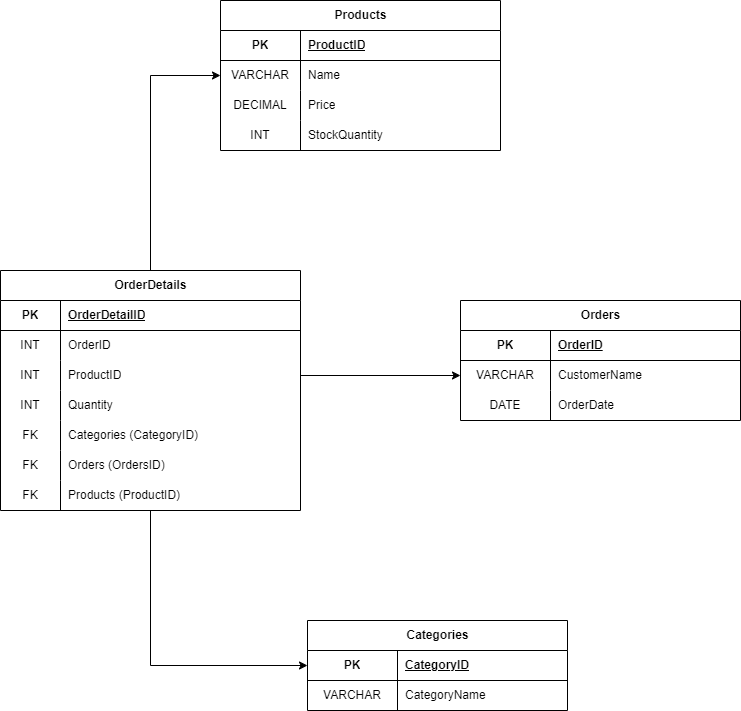

The diagram above was exported from draw.io. Its source (the exported page's mxGraphModel, read from the mxfile embedded in the PNG):
<mxGraphModel dx="2100" dy="1068" grid="1" gridSize="10" guides="1" tooltips="1" connect="1" arrows="1" fold="1" page="1" pageScale="1" pageWidth="827" pageHeight="1169" math="0" shadow="0">
  <root>
    <mxCell id="0" />
    <mxCell id="1" parent="0" />
    <mxCell id="AFbaOXbObRdW0PtrTPHj-27" value="Products" style="shape=table;startSize=30;container=1;collapsible=1;childLayout=tableLayout;fixedRows=1;rowLines=0;fontStyle=1;align=center;resizeLast=1;html=1;" vertex="1" parent="1">
      <mxGeometry x="740" y="240" width="280" height="150" as="geometry" />
    </mxCell>
    <mxCell id="AFbaOXbObRdW0PtrTPHj-28" value="" style="shape=tableRow;horizontal=0;startSize=0;swimlaneHead=0;swimlaneBody=0;fillColor=none;collapsible=0;dropTarget=0;points=[[0,0.5],[1,0.5]];portConstraint=eastwest;top=0;left=0;right=0;bottom=1;" vertex="1" parent="AFbaOXbObRdW0PtrTPHj-27">
      <mxGeometry y="30" width="280" height="30" as="geometry" />
    </mxCell>
    <mxCell id="AFbaOXbObRdW0PtrTPHj-29" value="PK" style="shape=partialRectangle;connectable=0;fillColor=none;top=0;left=0;bottom=0;right=0;fontStyle=1;overflow=hidden;whiteSpace=wrap;html=1;" vertex="1" parent="AFbaOXbObRdW0PtrTPHj-28">
      <mxGeometry width="80" height="30" as="geometry">
        <mxRectangle width="80" height="30" as="alternateBounds" />
      </mxGeometry>
    </mxCell>
    <mxCell id="AFbaOXbObRdW0PtrTPHj-30" value="ProductID" style="shape=partialRectangle;connectable=0;fillColor=none;top=0;left=0;bottom=0;right=0;align=left;spacingLeft=6;fontStyle=5;overflow=hidden;whiteSpace=wrap;html=1;" vertex="1" parent="AFbaOXbObRdW0PtrTPHj-28">
      <mxGeometry x="80" width="200" height="30" as="geometry">
        <mxRectangle width="200" height="30" as="alternateBounds" />
      </mxGeometry>
    </mxCell>
    <mxCell id="AFbaOXbObRdW0PtrTPHj-31" value="" style="shape=tableRow;horizontal=0;startSize=0;swimlaneHead=0;swimlaneBody=0;fillColor=none;collapsible=0;dropTarget=0;points=[[0,0.5],[1,0.5]];portConstraint=eastwest;top=0;left=0;right=0;bottom=0;" vertex="1" parent="AFbaOXbObRdW0PtrTPHj-27">
      <mxGeometry y="60" width="280" height="30" as="geometry" />
    </mxCell>
    <mxCell id="AFbaOXbObRdW0PtrTPHj-32" value="VARCHAR" style="shape=partialRectangle;connectable=0;fillColor=none;top=0;left=0;bottom=0;right=0;editable=1;overflow=hidden;whiteSpace=wrap;html=1;" vertex="1" parent="AFbaOXbObRdW0PtrTPHj-31">
      <mxGeometry width="80" height="30" as="geometry">
        <mxRectangle width="80" height="30" as="alternateBounds" />
      </mxGeometry>
    </mxCell>
    <mxCell id="AFbaOXbObRdW0PtrTPHj-33" value="Name" style="shape=partialRectangle;connectable=0;fillColor=none;top=0;left=0;bottom=0;right=0;align=left;spacingLeft=6;overflow=hidden;whiteSpace=wrap;html=1;" vertex="1" parent="AFbaOXbObRdW0PtrTPHj-31">
      <mxGeometry x="80" width="200" height="30" as="geometry">
        <mxRectangle width="200" height="30" as="alternateBounds" />
      </mxGeometry>
    </mxCell>
    <mxCell id="AFbaOXbObRdW0PtrTPHj-34" value="" style="shape=tableRow;horizontal=0;startSize=0;swimlaneHead=0;swimlaneBody=0;fillColor=none;collapsible=0;dropTarget=0;points=[[0,0.5],[1,0.5]];portConstraint=eastwest;top=0;left=0;right=0;bottom=0;" vertex="1" parent="AFbaOXbObRdW0PtrTPHj-27">
      <mxGeometry y="90" width="280" height="30" as="geometry" />
    </mxCell>
    <mxCell id="AFbaOXbObRdW0PtrTPHj-35" value="DECIMAL" style="shape=partialRectangle;connectable=0;fillColor=none;top=0;left=0;bottom=0;right=0;editable=1;overflow=hidden;whiteSpace=wrap;html=1;" vertex="1" parent="AFbaOXbObRdW0PtrTPHj-34">
      <mxGeometry width="80" height="30" as="geometry">
        <mxRectangle width="80" height="30" as="alternateBounds" />
      </mxGeometry>
    </mxCell>
    <mxCell id="AFbaOXbObRdW0PtrTPHj-36" value="Price" style="shape=partialRectangle;connectable=0;fillColor=none;top=0;left=0;bottom=0;right=0;align=left;spacingLeft=6;overflow=hidden;whiteSpace=wrap;html=1;" vertex="1" parent="AFbaOXbObRdW0PtrTPHj-34">
      <mxGeometry x="80" width="200" height="30" as="geometry">
        <mxRectangle width="200" height="30" as="alternateBounds" />
      </mxGeometry>
    </mxCell>
    <mxCell id="AFbaOXbObRdW0PtrTPHj-37" value="" style="shape=tableRow;horizontal=0;startSize=0;swimlaneHead=0;swimlaneBody=0;fillColor=none;collapsible=0;dropTarget=0;points=[[0,0.5],[1,0.5]];portConstraint=eastwest;top=0;left=0;right=0;bottom=0;" vertex="1" parent="AFbaOXbObRdW0PtrTPHj-27">
      <mxGeometry y="120" width="280" height="30" as="geometry" />
    </mxCell>
    <mxCell id="AFbaOXbObRdW0PtrTPHj-38" value="INT" style="shape=partialRectangle;connectable=0;fillColor=none;top=0;left=0;bottom=0;right=0;editable=1;overflow=hidden;whiteSpace=wrap;html=1;" vertex="1" parent="AFbaOXbObRdW0PtrTPHj-37">
      <mxGeometry width="80" height="30" as="geometry">
        <mxRectangle width="80" height="30" as="alternateBounds" />
      </mxGeometry>
    </mxCell>
    <mxCell id="AFbaOXbObRdW0PtrTPHj-39" value="StockQuantity" style="shape=partialRectangle;connectable=0;fillColor=none;top=0;left=0;bottom=0;right=0;align=left;spacingLeft=6;overflow=hidden;whiteSpace=wrap;html=1;" vertex="1" parent="AFbaOXbObRdW0PtrTPHj-37">
      <mxGeometry x="80" width="200" height="30" as="geometry">
        <mxRectangle width="200" height="30" as="alternateBounds" />
      </mxGeometry>
    </mxCell>
    <mxCell id="AFbaOXbObRdW0PtrTPHj-41" value="Categories" style="shape=table;startSize=30;container=1;collapsible=1;childLayout=tableLayout;fixedRows=1;rowLines=0;fontStyle=1;align=center;resizeLast=1;html=1;" vertex="1" parent="1">
      <mxGeometry x="827" y="860" width="260" height="90" as="geometry" />
    </mxCell>
    <mxCell id="AFbaOXbObRdW0PtrTPHj-42" value="" style="shape=tableRow;horizontal=0;startSize=0;swimlaneHead=0;swimlaneBody=0;fillColor=none;collapsible=0;dropTarget=0;points=[[0,0.5],[1,0.5]];portConstraint=eastwest;top=0;left=0;right=0;bottom=1;" vertex="1" parent="AFbaOXbObRdW0PtrTPHj-41">
      <mxGeometry y="30" width="260" height="30" as="geometry" />
    </mxCell>
    <mxCell id="AFbaOXbObRdW0PtrTPHj-43" value="PK" style="shape=partialRectangle;connectable=0;fillColor=none;top=0;left=0;bottom=0;right=0;fontStyle=1;overflow=hidden;whiteSpace=wrap;html=1;" vertex="1" parent="AFbaOXbObRdW0PtrTPHj-42">
      <mxGeometry width="90" height="30" as="geometry">
        <mxRectangle width="90" height="30" as="alternateBounds" />
      </mxGeometry>
    </mxCell>
    <mxCell id="AFbaOXbObRdW0PtrTPHj-44" value="CategoryID" style="shape=partialRectangle;connectable=0;fillColor=none;top=0;left=0;bottom=0;right=0;align=left;spacingLeft=6;fontStyle=5;overflow=hidden;whiteSpace=wrap;html=1;" vertex="1" parent="AFbaOXbObRdW0PtrTPHj-42">
      <mxGeometry x="90" width="170" height="30" as="geometry">
        <mxRectangle width="170" height="30" as="alternateBounds" />
      </mxGeometry>
    </mxCell>
    <mxCell id="AFbaOXbObRdW0PtrTPHj-45" value="" style="shape=tableRow;horizontal=0;startSize=0;swimlaneHead=0;swimlaneBody=0;fillColor=none;collapsible=0;dropTarget=0;points=[[0,0.5],[1,0.5]];portConstraint=eastwest;top=0;left=0;right=0;bottom=0;" vertex="1" parent="AFbaOXbObRdW0PtrTPHj-41">
      <mxGeometry y="60" width="260" height="30" as="geometry" />
    </mxCell>
    <mxCell id="AFbaOXbObRdW0PtrTPHj-46" value="VARCHAR" style="shape=partialRectangle;connectable=0;fillColor=none;top=0;left=0;bottom=0;right=0;editable=1;overflow=hidden;whiteSpace=wrap;html=1;" vertex="1" parent="AFbaOXbObRdW0PtrTPHj-45">
      <mxGeometry width="90" height="30" as="geometry">
        <mxRectangle width="90" height="30" as="alternateBounds" />
      </mxGeometry>
    </mxCell>
    <mxCell id="AFbaOXbObRdW0PtrTPHj-47" value="CategoryName" style="shape=partialRectangle;connectable=0;fillColor=none;top=0;left=0;bottom=0;right=0;align=left;spacingLeft=6;overflow=hidden;whiteSpace=wrap;html=1;" vertex="1" parent="AFbaOXbObRdW0PtrTPHj-45">
      <mxGeometry x="90" width="170" height="30" as="geometry">
        <mxRectangle width="170" height="30" as="alternateBounds" />
      </mxGeometry>
    </mxCell>
    <mxCell id="AFbaOXbObRdW0PtrTPHj-68" value="Orders" style="shape=table;startSize=30;container=1;collapsible=1;childLayout=tableLayout;fixedRows=1;rowLines=0;fontStyle=1;align=center;resizeLast=1;html=1;" vertex="1" parent="1">
      <mxGeometry x="980" y="540" width="280" height="120" as="geometry" />
    </mxCell>
    <mxCell id="AFbaOXbObRdW0PtrTPHj-69" value="" style="shape=tableRow;horizontal=0;startSize=0;swimlaneHead=0;swimlaneBody=0;fillColor=none;collapsible=0;dropTarget=0;points=[[0,0.5],[1,0.5]];portConstraint=eastwest;top=0;left=0;right=0;bottom=1;" vertex="1" parent="AFbaOXbObRdW0PtrTPHj-68">
      <mxGeometry y="30" width="280" height="30" as="geometry" />
    </mxCell>
    <mxCell id="AFbaOXbObRdW0PtrTPHj-70" value="PK" style="shape=partialRectangle;connectable=0;fillColor=none;top=0;left=0;bottom=0;right=0;fontStyle=1;overflow=hidden;whiteSpace=wrap;html=1;" vertex="1" parent="AFbaOXbObRdW0PtrTPHj-69">
      <mxGeometry width="90" height="30" as="geometry">
        <mxRectangle width="90" height="30" as="alternateBounds" />
      </mxGeometry>
    </mxCell>
    <mxCell id="AFbaOXbObRdW0PtrTPHj-71" value="OrderID" style="shape=partialRectangle;connectable=0;fillColor=none;top=0;left=0;bottom=0;right=0;align=left;spacingLeft=6;fontStyle=5;overflow=hidden;whiteSpace=wrap;html=1;" vertex="1" parent="AFbaOXbObRdW0PtrTPHj-69">
      <mxGeometry x="90" width="190" height="30" as="geometry">
        <mxRectangle width="190" height="30" as="alternateBounds" />
      </mxGeometry>
    </mxCell>
    <mxCell id="AFbaOXbObRdW0PtrTPHj-72" value="" style="shape=tableRow;horizontal=0;startSize=0;swimlaneHead=0;swimlaneBody=0;fillColor=none;collapsible=0;dropTarget=0;points=[[0,0.5],[1,0.5]];portConstraint=eastwest;top=0;left=0;right=0;bottom=0;" vertex="1" parent="AFbaOXbObRdW0PtrTPHj-68">
      <mxGeometry y="60" width="280" height="30" as="geometry" />
    </mxCell>
    <mxCell id="AFbaOXbObRdW0PtrTPHj-73" value="VARCHAR" style="shape=partialRectangle;connectable=0;fillColor=none;top=0;left=0;bottom=0;right=0;editable=1;overflow=hidden;whiteSpace=wrap;html=1;" vertex="1" parent="AFbaOXbObRdW0PtrTPHj-72">
      <mxGeometry width="90" height="30" as="geometry">
        <mxRectangle width="90" height="30" as="alternateBounds" />
      </mxGeometry>
    </mxCell>
    <mxCell id="AFbaOXbObRdW0PtrTPHj-74" value="CustomerName" style="shape=partialRectangle;connectable=0;fillColor=none;top=0;left=0;bottom=0;right=0;align=left;spacingLeft=6;overflow=hidden;whiteSpace=wrap;html=1;" vertex="1" parent="AFbaOXbObRdW0PtrTPHj-72">
      <mxGeometry x="90" width="190" height="30" as="geometry">
        <mxRectangle width="190" height="30" as="alternateBounds" />
      </mxGeometry>
    </mxCell>
    <mxCell id="AFbaOXbObRdW0PtrTPHj-75" value="" style="shape=tableRow;horizontal=0;startSize=0;swimlaneHead=0;swimlaneBody=0;fillColor=none;collapsible=0;dropTarget=0;points=[[0,0.5],[1,0.5]];portConstraint=eastwest;top=0;left=0;right=0;bottom=0;" vertex="1" parent="AFbaOXbObRdW0PtrTPHj-68">
      <mxGeometry y="90" width="280" height="30" as="geometry" />
    </mxCell>
    <mxCell id="AFbaOXbObRdW0PtrTPHj-76" value="DATE" style="shape=partialRectangle;connectable=0;fillColor=none;top=0;left=0;bottom=0;right=0;editable=1;overflow=hidden;whiteSpace=wrap;html=1;" vertex="1" parent="AFbaOXbObRdW0PtrTPHj-75">
      <mxGeometry width="90" height="30" as="geometry">
        <mxRectangle width="90" height="30" as="alternateBounds" />
      </mxGeometry>
    </mxCell>
    <mxCell id="AFbaOXbObRdW0PtrTPHj-77" value="OrderDate" style="shape=partialRectangle;connectable=0;fillColor=none;top=0;left=0;bottom=0;right=0;align=left;spacingLeft=6;overflow=hidden;whiteSpace=wrap;html=1;" vertex="1" parent="AFbaOXbObRdW0PtrTPHj-75">
      <mxGeometry x="90" width="190" height="30" as="geometry">
        <mxRectangle width="190" height="30" as="alternateBounds" />
      </mxGeometry>
    </mxCell>
    <mxCell id="AFbaOXbObRdW0PtrTPHj-117" style="edgeStyle=orthogonalEdgeStyle;rounded=0;orthogonalLoop=1;jettySize=auto;html=1;entryX=0;entryY=0.5;entryDx=0;entryDy=0;" edge="1" parent="1" source="AFbaOXbObRdW0PtrTPHj-81" target="AFbaOXbObRdW0PtrTPHj-31">
      <mxGeometry relative="1" as="geometry" />
    </mxCell>
    <mxCell id="AFbaOXbObRdW0PtrTPHj-118" style="edgeStyle=orthogonalEdgeStyle;rounded=0;orthogonalLoop=1;jettySize=auto;html=1;entryX=0;entryY=0.5;entryDx=0;entryDy=0;" edge="1" parent="1" source="AFbaOXbObRdW0PtrTPHj-81" target="AFbaOXbObRdW0PtrTPHj-42">
      <mxGeometry relative="1" as="geometry" />
    </mxCell>
    <mxCell id="AFbaOXbObRdW0PtrTPHj-81" value="OrderDetails" style="shape=table;startSize=30;container=1;collapsible=1;childLayout=tableLayout;fixedRows=1;rowLines=0;fontStyle=1;align=center;resizeLast=1;html=1;" vertex="1" parent="1">
      <mxGeometry x="520" y="510" width="300" height="240" as="geometry" />
    </mxCell>
    <mxCell id="AFbaOXbObRdW0PtrTPHj-82" value="" style="shape=tableRow;horizontal=0;startSize=0;swimlaneHead=0;swimlaneBody=0;fillColor=none;collapsible=0;dropTarget=0;points=[[0,0.5],[1,0.5]];portConstraint=eastwest;top=0;left=0;right=0;bottom=1;" vertex="1" parent="AFbaOXbObRdW0PtrTPHj-81">
      <mxGeometry y="30" width="300" height="30" as="geometry" />
    </mxCell>
    <mxCell id="AFbaOXbObRdW0PtrTPHj-83" value="PK" style="shape=partialRectangle;connectable=0;fillColor=none;top=0;left=0;bottom=0;right=0;fontStyle=1;overflow=hidden;whiteSpace=wrap;html=1;" vertex="1" parent="AFbaOXbObRdW0PtrTPHj-82">
      <mxGeometry width="60" height="30" as="geometry">
        <mxRectangle width="60" height="30" as="alternateBounds" />
      </mxGeometry>
    </mxCell>
    <mxCell id="AFbaOXbObRdW0PtrTPHj-84" value="OrderDetailID" style="shape=partialRectangle;connectable=0;fillColor=none;top=0;left=0;bottom=0;right=0;align=left;spacingLeft=6;fontStyle=5;overflow=hidden;whiteSpace=wrap;html=1;" vertex="1" parent="AFbaOXbObRdW0PtrTPHj-82">
      <mxGeometry x="60" width="240" height="30" as="geometry">
        <mxRectangle width="240" height="30" as="alternateBounds" />
      </mxGeometry>
    </mxCell>
    <mxCell id="AFbaOXbObRdW0PtrTPHj-85" value="" style="shape=tableRow;horizontal=0;startSize=0;swimlaneHead=0;swimlaneBody=0;fillColor=none;collapsible=0;dropTarget=0;points=[[0,0.5],[1,0.5]];portConstraint=eastwest;top=0;left=0;right=0;bottom=0;" vertex="1" parent="AFbaOXbObRdW0PtrTPHj-81">
      <mxGeometry y="60" width="300" height="30" as="geometry" />
    </mxCell>
    <mxCell id="AFbaOXbObRdW0PtrTPHj-86" value="INT" style="shape=partialRectangle;connectable=0;fillColor=none;top=0;left=0;bottom=0;right=0;editable=1;overflow=hidden;whiteSpace=wrap;html=1;" vertex="1" parent="AFbaOXbObRdW0PtrTPHj-85">
      <mxGeometry width="60" height="30" as="geometry">
        <mxRectangle width="60" height="30" as="alternateBounds" />
      </mxGeometry>
    </mxCell>
    <mxCell id="AFbaOXbObRdW0PtrTPHj-87" value="OrderID" style="shape=partialRectangle;connectable=0;fillColor=none;top=0;left=0;bottom=0;right=0;align=left;spacingLeft=6;overflow=hidden;whiteSpace=wrap;html=1;" vertex="1" parent="AFbaOXbObRdW0PtrTPHj-85">
      <mxGeometry x="60" width="240" height="30" as="geometry">
        <mxRectangle width="240" height="30" as="alternateBounds" />
      </mxGeometry>
    </mxCell>
    <mxCell id="AFbaOXbObRdW0PtrTPHj-88" value="" style="shape=tableRow;horizontal=0;startSize=0;swimlaneHead=0;swimlaneBody=0;fillColor=none;collapsible=0;dropTarget=0;points=[[0,0.5],[1,0.5]];portConstraint=eastwest;top=0;left=0;right=0;bottom=0;" vertex="1" parent="AFbaOXbObRdW0PtrTPHj-81">
      <mxGeometry y="90" width="300" height="30" as="geometry" />
    </mxCell>
    <mxCell id="AFbaOXbObRdW0PtrTPHj-89" value="INT" style="shape=partialRectangle;connectable=0;fillColor=none;top=0;left=0;bottom=0;right=0;editable=1;overflow=hidden;whiteSpace=wrap;html=1;" vertex="1" parent="AFbaOXbObRdW0PtrTPHj-88">
      <mxGeometry width="60" height="30" as="geometry">
        <mxRectangle width="60" height="30" as="alternateBounds" />
      </mxGeometry>
    </mxCell>
    <mxCell id="AFbaOXbObRdW0PtrTPHj-90" value="ProductID" style="shape=partialRectangle;connectable=0;fillColor=none;top=0;left=0;bottom=0;right=0;align=left;spacingLeft=6;overflow=hidden;whiteSpace=wrap;html=1;" vertex="1" parent="AFbaOXbObRdW0PtrTPHj-88">
      <mxGeometry x="60" width="240" height="30" as="geometry">
        <mxRectangle width="240" height="30" as="alternateBounds" />
      </mxGeometry>
    </mxCell>
    <mxCell id="AFbaOXbObRdW0PtrTPHj-110" value="" style="shape=tableRow;horizontal=0;startSize=0;swimlaneHead=0;swimlaneBody=0;fillColor=none;collapsible=0;dropTarget=0;points=[[0,0.5],[1,0.5]];portConstraint=eastwest;top=0;left=0;right=0;bottom=0;" vertex="1" parent="AFbaOXbObRdW0PtrTPHj-81">
      <mxGeometry y="120" width="300" height="30" as="geometry" />
    </mxCell>
    <mxCell id="AFbaOXbObRdW0PtrTPHj-111" value="INT" style="shape=partialRectangle;connectable=0;fillColor=none;top=0;left=0;bottom=0;right=0;editable=1;overflow=hidden;whiteSpace=wrap;html=1;" vertex="1" parent="AFbaOXbObRdW0PtrTPHj-110">
      <mxGeometry width="60" height="30" as="geometry">
        <mxRectangle width="60" height="30" as="alternateBounds" />
      </mxGeometry>
    </mxCell>
    <mxCell id="AFbaOXbObRdW0PtrTPHj-112" value="Quantity" style="shape=partialRectangle;connectable=0;fillColor=none;top=0;left=0;bottom=0;right=0;align=left;spacingLeft=6;overflow=hidden;whiteSpace=wrap;html=1;" vertex="1" parent="AFbaOXbObRdW0PtrTPHj-110">
      <mxGeometry x="60" width="240" height="30" as="geometry">
        <mxRectangle width="240" height="30" as="alternateBounds" />
      </mxGeometry>
    </mxCell>
    <mxCell id="AFbaOXbObRdW0PtrTPHj-105" value="" style="shape=tableRow;horizontal=0;startSize=0;swimlaneHead=0;swimlaneBody=0;fillColor=none;collapsible=0;dropTarget=0;points=[[0,0.5],[1,0.5]];portConstraint=eastwest;top=0;left=0;right=0;bottom=0;" vertex="1" parent="AFbaOXbObRdW0PtrTPHj-81">
      <mxGeometry y="150" width="300" height="30" as="geometry" />
    </mxCell>
    <mxCell id="AFbaOXbObRdW0PtrTPHj-106" value="FK" style="shape=partialRectangle;connectable=0;fillColor=none;top=0;left=0;bottom=0;right=0;editable=1;overflow=hidden;whiteSpace=wrap;html=1;" vertex="1" parent="AFbaOXbObRdW0PtrTPHj-105">
      <mxGeometry width="60" height="30" as="geometry">
        <mxRectangle width="60" height="30" as="alternateBounds" />
      </mxGeometry>
    </mxCell>
    <mxCell id="AFbaOXbObRdW0PtrTPHj-107" value="Categories (CategoryID)&amp;nbsp;" style="shape=partialRectangle;connectable=0;fillColor=none;top=0;left=0;bottom=0;right=0;align=left;spacingLeft=6;overflow=hidden;whiteSpace=wrap;html=1;" vertex="1" parent="AFbaOXbObRdW0PtrTPHj-105">
      <mxGeometry x="60" width="240" height="30" as="geometry">
        <mxRectangle width="240" height="30" as="alternateBounds" />
      </mxGeometry>
    </mxCell>
    <mxCell id="AFbaOXbObRdW0PtrTPHj-102" value="" style="shape=tableRow;horizontal=0;startSize=0;swimlaneHead=0;swimlaneBody=0;fillColor=none;collapsible=0;dropTarget=0;points=[[0,0.5],[1,0.5]];portConstraint=eastwest;top=0;left=0;right=0;bottom=0;" vertex="1" parent="AFbaOXbObRdW0PtrTPHj-81">
      <mxGeometry y="180" width="300" height="30" as="geometry" />
    </mxCell>
    <mxCell id="AFbaOXbObRdW0PtrTPHj-103" value="FK" style="shape=partialRectangle;connectable=0;fillColor=none;top=0;left=0;bottom=0;right=0;editable=1;overflow=hidden;whiteSpace=wrap;html=1;" vertex="1" parent="AFbaOXbObRdW0PtrTPHj-102">
      <mxGeometry width="60" height="30" as="geometry">
        <mxRectangle width="60" height="30" as="alternateBounds" />
      </mxGeometry>
    </mxCell>
    <mxCell id="AFbaOXbObRdW0PtrTPHj-104" value="Orders (OrdersID)" style="shape=partialRectangle;connectable=0;fillColor=none;top=0;left=0;bottom=0;right=0;align=left;spacingLeft=6;overflow=hidden;whiteSpace=wrap;html=1;" vertex="1" parent="AFbaOXbObRdW0PtrTPHj-102">
      <mxGeometry x="60" width="240" height="30" as="geometry">
        <mxRectangle width="240" height="30" as="alternateBounds" />
      </mxGeometry>
    </mxCell>
    <mxCell id="AFbaOXbObRdW0PtrTPHj-91" value="" style="shape=tableRow;horizontal=0;startSize=0;swimlaneHead=0;swimlaneBody=0;fillColor=none;collapsible=0;dropTarget=0;points=[[0,0.5],[1,0.5]];portConstraint=eastwest;top=0;left=0;right=0;bottom=0;" vertex="1" parent="AFbaOXbObRdW0PtrTPHj-81">
      <mxGeometry y="210" width="300" height="30" as="geometry" />
    </mxCell>
    <mxCell id="AFbaOXbObRdW0PtrTPHj-92" value="FK" style="shape=partialRectangle;connectable=0;fillColor=none;top=0;left=0;bottom=0;right=0;editable=1;overflow=hidden;whiteSpace=wrap;html=1;" vertex="1" parent="AFbaOXbObRdW0PtrTPHj-91">
      <mxGeometry width="60" height="30" as="geometry">
        <mxRectangle width="60" height="30" as="alternateBounds" />
      </mxGeometry>
    </mxCell>
    <mxCell id="AFbaOXbObRdW0PtrTPHj-93" value="Products (ProductID)" style="shape=partialRectangle;connectable=0;fillColor=none;top=0;left=0;bottom=0;right=0;align=left;spacingLeft=6;overflow=hidden;whiteSpace=wrap;html=1;" vertex="1" parent="AFbaOXbObRdW0PtrTPHj-91">
      <mxGeometry x="60" width="240" height="30" as="geometry">
        <mxRectangle width="240" height="30" as="alternateBounds" />
      </mxGeometry>
    </mxCell>
    <mxCell id="AFbaOXbObRdW0PtrTPHj-108" style="edgeStyle=orthogonalEdgeStyle;rounded=0;orthogonalLoop=1;jettySize=auto;html=1;exitX=1;exitY=0.5;exitDx=0;exitDy=0;entryX=0;entryY=0.5;entryDx=0;entryDy=0;" edge="1" parent="1" source="AFbaOXbObRdW0PtrTPHj-88" target="AFbaOXbObRdW0PtrTPHj-72">
      <mxGeometry relative="1" as="geometry" />
    </mxCell>
  </root>
</mxGraphModel>